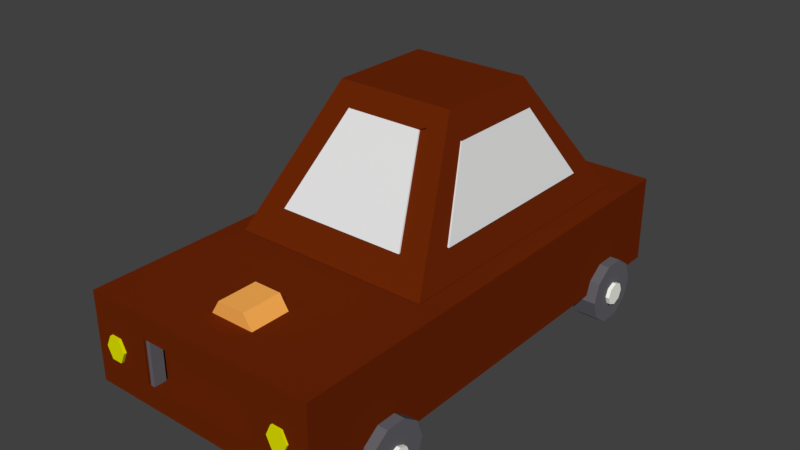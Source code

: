 # Source: car_new_brown.blend  (saved by Blender 2.91.10; exported with 4.5.12 LTS)
import bpy
from mathutils import Matrix  # noqa: F401  (used for matrix-valued properties, if any)

bpy.ops.wm.read_factory_settings(use_empty=True)
scene = bpy.context.scene
scene.name = 'Scene'

# ---- collections
col_collection_1 = bpy.data.collections.new('Collection 1'); scene.collection.children.link(col_collection_1)

# ---- materials (node trees are filled in below, after node groups)
mat_material = bpy.data.materials.new('Material')
mat_material.alpha_threshold = 0.0
mat_material.use_transparent_shadow = False
mat_material.diffuse_color = (1.0, 0.4444, 0.09137, 1.0)
mat_material.roughness = 0.5
mat_numplate = bpy.data.materials.new('Numplate')
mat_numplate.alpha_threshold = 0.0
mat_numplate.use_transparent_shadow = False
mat_numplate.diffuse_color = (1.0, 1.0, 1.0, 1.0)
mat_numplate.roughness = 0.5
mat_tyremid = bpy.data.materials.new('TyreMid')
mat_tyremid.alpha_threshold = 0.0
mat_tyremid.use_transparent_shadow = False
mat_tyremid.diffuse_color = (0.9816, 1.0, 0.9067, 1.0)
mat_tyremid.roughness = 0.5
mat_lights = bpy.data.materials.new('Lights')
mat_lights.alpha_threshold = 0.0
mat_lights.use_transparent_shadow = False
mat_lights.diffuse_color = (0.7862, 0.8, 0.0, 1.0)
mat_lights.roughness = 0.5
mat_tyres = bpy.data.materials.new('Tyres')
mat_tyres.alpha_threshold = 0.0
mat_tyres.use_transparent_shadow = False
mat_tyres.diffuse_color = (0.1305, 0.1264, 0.1424, 1.0)
mat_tyres.roughness = 0.5
mat_body = bpy.data.materials.new('body')
mat_body.alpha_threshold = 0.0
mat_body.use_transparent_shadow = False
mat_body.diffuse_color = (0.1492, 0.01965, 0.002225, 1.0)
mat_body.roughness = 0.5
mat_body.line_color = (0.0, 0.0, 0.0, 1.0)
mat_windows = bpy.data.materials.new('Windows')
mat_windows.alpha_threshold = 0.0
mat_windows.use_transparent_shadow = False
mat_windows.roughness = 0.5

# ---- material node trees

# ---- world
world_world = bpy.data.worlds.new('World'); scene.world = world_world
world_world.color = (0.05088, 0.05088, 0.05088)
world_world.use_sun_shadow = False
world_world.sun_shadow_jitter_overblur = 0.0
world_world.cycles.sampling_method = 'MANUAL'

# ---- meshes
me_cylinder_002 = bpy.data.meshes.new('Cylinder.002')
me_cylinder_002.from_pydata([(1.963, -0.178, -13.54), (1.963, -0.178, -11.54), (1.963, 0.822, -13.54), (1.963, 0.822, -11.54), (2.829, 0.322, -13.54), (2.829, 0.322, -11.54), (2.829, -0.678, -13.54), (2.829, -0.678, -11.54), (1.963, -1.178, -13.54), (1.963, -1.178, -11.54), (1.097, -0.678, -13.54), (1.097, -0.678, -11.54), (1.097, 0.322, -13.54), (1.097, 0.322, -11.54), (0.6432, 2.059, 8.491), (1.774, 2.059, 8.491), (0.6432, 2.059, 9.076), (1.774, 2.059, 9.076), (0.6432, -2.038, 8.491), (1.774, -2.038, 8.491), (0.6432, -2.038, 9.076), (1.774, -2.038, 9.076), (-1.478, -4.93, -11.18), (-1.478, -4.1, -11.18), (-1.478, -4.93, -11.76), (-1.478, -4.1, -11.76), (-1.158, -4.93, -11.59), (-1.158, -4.1, -11.59), (-1.026, -4.93, -11.18), (-1.026, -4.1, -11.18), (-1.158, -4.93, -10.77), (-1.158, -4.1, -10.77), (-1.478, -4.93, -10.61), (-1.478, -4.1, -10.61), (-1.798, -4.93, -10.77), (-1.798, -4.1, -10.77), (-1.93, -4.93, -11.18), (-1.93, -4.1, -11.18), (-1.798, -4.93, -11.59), (-1.798, -4.1, -11.59), (-1.478, -4.93, 5.352), (-1.478, -4.1, 5.352), (-1.478, -4.93, 4.774), (-1.478, -4.1, 4.774), (-1.158, -4.93, 4.943), (-1.158, -4.1, 4.943), (-1.026, -4.93, 5.352), (-1.026, -4.1, 5.352), (-1.158, -4.93, 5.76), (-1.158, -4.1, 5.76), (-1.478, -4.93, 5.929), (-1.478, -4.1, 5.929), (-1.798, -4.93, 5.76), (-1.798, -4.1, 5.76), (-1.93, -4.93, 5.352), (-1.93, -4.1, 5.352), (-1.798, -4.93, 4.943), (-1.798, -4.1, 4.943), (-1.478, 3.924, 5.352), (-1.478, 4.754, 5.352), (-1.478, 3.924, 4.774), (-1.478, 4.754, 4.774), (-1.158, 3.924, 4.943), (-1.158, 4.754, 4.943), (-1.026, 3.924, 5.352), (-1.026, 4.754, 5.352), (-1.158, 3.924, 5.76), (-1.158, 4.754, 5.76), (-1.478, 3.924, 5.929), (-1.478, 4.754, 5.929), (-1.798, 3.924, 5.76), (-1.798, 4.754, 5.76), (-1.93, 3.924, 5.352), (-1.93, 4.754, 5.352), (-1.798, 3.924, 4.943), (-1.798, 4.754, 4.943), (-1.478, 3.924, -11.06), (-1.478, 4.754, -11.06), (-1.478, 3.924, -11.64), (-1.478, 4.754, -11.64), (-1.158, 3.924, -11.47), (-1.158, 4.754, -11.47), (-1.026, 3.924, -11.06), (-1.026, 4.754, -11.06), (-1.158, 3.924, -10.65), (-1.158, 4.754, -10.65), (-1.478, 3.924, -10.48), (-1.478, 4.754, -10.48), (-1.798, 3.924, -10.65), (-1.798, 4.754, -10.65), (-1.93, 3.924, -11.06), (-1.93, 4.754, -11.06), (-1.798, 3.924, -11.47), (-1.798, 4.754, -11.47), (1.155, 3.686, 9.019), (1.155, 3.686, 8.09), (0.7116, 3.492, 9.019), (0.7116, 3.492, 8.09), (0.7116, 3.104, 9.019), (0.7116, 3.104, 8.09), (1.155, 2.911, 9.019), (1.155, 2.911, 8.09), (1.598, 3.104, 9.019), (1.598, 3.104, 8.09), (1.598, 3.492, 9.019), (1.598, 3.492, 8.09), (-0.4639, -2.42, 5.957), (-0.4639, -2.114, 5.957), (-0.4639, -2.224, 9.39), (-0.6995, -2.204, 5.957), (-0.6149, -2.281, 9.39), (-0.7971, -2.42, 5.957), (-0.6775, -2.42, 9.39), (-0.6995, -2.637, 5.957), (-0.6149, -2.559, 9.39), (-0.4639, -2.726, 5.957), (-0.4639, -2.616, 9.39), (-0.2282, -2.637, 5.957), (-0.3128, -2.559, 9.39), (-0.1306, -2.42, 5.957), (-0.2502, -2.42, 9.39), (-0.2282, -2.204, 5.957), (-0.3128, -2.281, 9.39), (-0.4639, -2.114, 9.223), (-0.6995, -2.204, 9.223), (-0.7971, -2.42, 9.223), (-0.6995, -2.637, 9.223), (-0.4639, -2.726, 9.223), (-0.2282, -2.637, 9.223), (-0.1306, -2.42, 9.223), (-0.2282, -2.204, 9.223), (-0.4639, -2.224, 8.901), (-0.4639, -2.42, 8.901), (-0.6149, -2.281, 8.901), (-0.6775, -2.42, 8.901), (-0.6149, -2.559, 8.901), (-0.4639, -2.616, 8.901), (-0.3128, -2.559, 8.901), (-0.2502, -2.42, 8.901), (-0.3128, -2.281, 8.901), (-0.4639, -1.752, 5.957), (-0.4639, -1.445, 5.957), (-0.4639, -1.555, 9.39), (-0.6995, -1.535, 5.957), (-0.6149, -1.613, 9.39), (-0.7971, -1.752, 5.957), (-0.6775, -1.752, 9.39), (-0.6995, -1.968, 5.957), (-0.6149, -1.89, 9.39), (-0.4639, -2.058, 5.957), (-0.4639, -1.948, 9.39), (-0.2282, -1.968, 5.957), (-0.3128, -1.89, 9.39), (-0.1306, -1.752, 5.957), (-0.2502, -1.752, 9.39), (-0.2282, -1.535, 5.957), (-0.3128, -1.613, 9.39), (-0.4639, -1.445, 9.223), (-0.6995, -1.535, 9.223), (-0.7971, -1.752, 9.223), (-0.6995, -1.968, 9.223), (-0.4639, -2.058, 9.223), (-0.2282, -1.968, 9.223), (-0.1306, -1.752, 9.223), (-0.2282, -1.535, 9.223), (-0.4639, -1.555, 8.901), (-0.4639, -1.752, 8.901), (-0.6149, -1.613, 8.901), (-0.6775, -1.752, 8.901), (-0.6149, -1.89, 8.901), (-0.4639, -1.948, 8.901), (-0.3128, -1.89, 8.901), (-0.2502, -1.752, 8.901), (-0.3128, -1.613, 8.901), (-0.4639, 1.819, 5.957), (-0.4639, 2.125, 5.957), (-0.4639, 2.015, 9.39), (-0.6995, 2.035, 5.957), (-0.6149, 1.957, 9.39), (-0.7971, 1.819, 5.957), (-0.6775, 1.819, 9.39), (-0.6995, 1.602, 5.957), (-0.6149, 1.68, 9.39), (-0.4639, 1.512, 5.957), (-0.4639, 1.622, 9.39), (-0.2282, 1.602, 5.957), (-0.3128, 1.68, 9.39), (-0.1306, 1.819, 5.957), (-0.2503, 1.819, 9.39), (-0.2282, 2.035, 5.957), (-0.3128, 1.957, 9.39), (-0.4639, 2.125, 9.223), (-0.6995, 2.035, 9.223), (-0.7971, 1.819, 9.223), (-0.6995, 1.602, 9.223), (-0.4639, 1.512, 9.223), (-0.2282, 1.602, 9.223), (-0.1306, 1.819, 9.223), (-0.2282, 2.035, 9.223), (-0.4639, 2.015, 8.901), (-0.4639, 1.819, 8.901), (-0.6149, 1.957, 8.901), (-0.6775, 1.819, 8.901), (-0.6149, 1.68, 8.901), (-0.4639, 1.622, 8.901), (-0.3128, 1.68, 8.901), (-0.2503, 1.819, 8.901), (-0.3128, 1.957, 8.901), (-0.4639, 2.487, 5.957), (-0.4639, 2.793, 5.957), (-0.4639, 2.683, 9.39), (-0.6995, 2.704, 5.957), (-0.6149, 2.626, 9.39), (-0.7971, 2.487, 5.957), (-0.6775, 2.487, 9.39), (-0.6995, 2.271, 5.957), (-0.6149, 2.348, 9.39), (-0.4639, 2.181, 5.957), (-0.4639, 2.291, 9.39), (-0.2282, 2.271, 5.957), (-0.3128, 2.348, 9.39), (-0.1306, 2.487, 5.957), (-0.2503, 2.487, 9.39), (-0.2282, 2.704, 5.957), (-0.3128, 2.626, 9.39), (-0.4639, 2.793, 9.223), (-0.6995, 2.704, 9.223), (-0.7971, 2.487, 9.223), (-0.6995, 2.271, 9.223), (-0.4639, 2.181, 9.223), (-0.2282, 2.271, 9.223), (-0.1306, 2.487, 9.223), (-0.2282, 2.704, 9.223), (-0.4639, 2.683, 8.901), (-0.4639, 2.487, 8.901), (-0.6149, 2.626, 8.901), (-0.6775, 2.487, 8.901), (-0.6149, 2.348, 8.901), (-0.4639, 2.291, 8.901), (-0.3128, 2.348, 8.901), (-0.2503, 2.487, 8.901), (-0.3128, 2.626, 8.901), (1.155, -2.928, 9.019), (1.155, -2.928, 8.09), (0.7116, -3.121, 9.019), (0.7116, -3.121, 8.09), (0.7116, -3.509, 9.019), (0.7116, -3.509, 8.09), (1.155, -3.703, 9.019), (1.155, -3.703, 8.09), (1.598, -3.509, 9.019), (1.598, -3.509, 8.09), (1.598, -3.121, 9.019), (1.598, -3.121, 8.09), (0.4594, -2.928, -14.66), (0.4594, -2.928, -15.58), (0.01594, -3.121, -14.66), (0.01594, -3.121, -15.58), (0.01594, -3.509, -14.66), (0.01594, -3.509, -15.58), (0.4594, -3.703, -14.66), (0.4594, -3.703, -15.58), (0.9028, -3.509, -14.66), (0.9028, -3.509, -15.58), (0.9028, -3.121, -14.66), (0.9028, -3.121, -15.58), (0.4594, 3.795, -14.69), (0.4594, 3.795, -15.62), (0.01594, 3.601, -14.69), (0.01594, 3.601, -15.62), (0.01594, 3.214, -14.69), (0.01594, 3.214, -15.62), (0.4594, 3.02, -14.69), (0.4594, 3.02, -15.62), (0.9028, 3.214, -14.69), (0.9028, 3.214, -15.62), (0.9028, 3.601, -14.69), (0.9028, 3.601, -15.62), (-0.3275, 2.025, -15.45), (1.436, 2.025, -15.45), (-0.3275, 1.868, -15.45), (1.436, 1.868, -15.45), (-0.3275, 2.025, -14.84), (1.436, 2.025, -14.84), (-0.3275, 1.868, -14.84), (1.436, 1.868, -14.84), (2.306, -3.636, -7.837), (7.383, -2.161, -3.358), (2.306, 3.651, -7.837), (7.383, 2.176, -3.358), (2.306, -3.636, 6.658), (7.383, -2.161, 2.038), (2.306, 3.651, 6.658), (7.383, 2.176, 2.038), (-1.402, 3.719, -12.82), (-1.402, 4.64, -12.82), (-2.148, 3.719, -12.51), (-2.148, 4.64, -12.51), (-2.609, 3.719, -11.7), (-2.609, 4.64, -11.7), (-2.609, 3.719, -10.7), (-2.609, 4.64, -10.7), (-2.148, 3.719, -9.887), (-2.148, 4.64, -9.887), (-1.402, 3.719, -9.578), (-1.402, 4.64, -9.578), (-0.6559, 3.719, -9.887), (-0.6559, 4.64, -9.887), (-0.1948, 3.719, -10.7), (-0.1948, 4.64, -10.7), (-0.1948, 3.719, -11.7), (-0.1948, 4.64, -11.7), (-0.6559, 3.719, -12.51), (-0.6559, 4.64, -12.51), (-1.402, -4.792, -12.82), (-1.402, -3.872, -12.82), (-2.148, -4.792, -12.51), (-2.148, -3.872, -12.51), (-2.609, -4.792, -11.7), (-2.609, -3.872, -11.7), (-2.609, -4.792, -10.7), (-2.609, -3.872, -10.7), (-2.148, -4.792, -9.887), (-2.148, -3.872, -9.887), (-1.402, -4.792, -9.578), (-1.402, -3.872, -9.578), (-0.6559, -4.792, -9.887), (-0.6559, -3.872, -9.887), (-0.1948, -4.792, -10.7), (-0.1948, -3.872, -10.7), (-0.1948, -4.792, -11.7), (-0.1948, -3.872, -11.7), (-0.6559, -4.792, -12.51), (-0.6559, -3.872, -12.51), (-1.402, -4.792, 3.718), (-1.402, -3.872, 3.718), (-2.148, -4.792, 4.028), (-2.148, -3.872, 4.028), (-2.609, -4.792, 4.838), (-2.609, -3.872, 4.838), (-2.609, -4.792, 5.84), (-2.609, -3.872, 5.84), (-2.148, -4.792, 6.651), (-2.148, -3.872, 6.651), (-1.402, -4.792, 6.96), (-1.402, -3.872, 6.96), (-0.6559, -4.792, 6.651), (-0.6559, -3.872, 6.651), (-0.1948, -4.792, 5.84), (-0.1948, -3.872, 5.84), (-0.1948, -4.792, 4.838), (-0.1948, -3.872, 4.838), (-0.6559, -4.792, 4.028), (-0.6559, -3.872, 4.028), (-0.6559, 4.661, 4.028), (-0.6559, 3.74, 4.028), (-0.1948, 4.661, 4.838), (-0.1948, 3.74, 4.838), (-0.1948, 4.661, 5.84), (-0.1948, 3.74, 5.84), (-0.6559, 4.661, 6.651), (-0.6559, 3.74, 6.651), (-1.402, 4.661, 6.96), (-1.402, 3.74, 6.96), (-2.148, 4.661, 6.651), (-2.148, 3.74, 6.651), (-2.609, 4.661, 5.84), (-2.609, 3.74, 5.84), (-2.609, 4.661, 4.838), (-2.609, 3.74, 4.838), (-2.148, 4.661, 4.028), (-2.148, 3.74, 4.028), (-1.402, 4.661, 3.718), (-1.402, 3.74, 3.718), (2.306, 3.651, -7.837), (2.306, -3.636, -7.837), (7.383, -2.161, -3.358), (7.383, 2.176, -3.358), (2.306, 3.651, 6.658), (7.383, 2.176, 2.038), (2.306, -3.636, 6.658), (7.383, -2.161, 2.038), (6.756, -1.625, -4.042), (6.756, -1.625, 2.788), (3.346, 2.385, -7.01), (3.346, -2.368, -7.01), (6.657, -1.406, -4.089), (6.657, 1.423, -4.089), (3.495, 2.107, 5.652), (6.508, 1.232, 2.916), (3.495, -2.218, 5.652), (6.508, -1.343, 2.916), (3.44, -3.369, -5.442), (3.44, -3.355, 4.233), (6.33, -2.508, 1.921), (6.33, -2.508, -3.13), (3.482, 3.337, -5.309), (6.287, 2.523, -3.071), (3.466, 3.337, 4.117), (6.287, 2.523, 1.799), (-1.207, 4.31, 8.831), (-1.207, -4.424, 8.831), (-1.207, -4.423, -15.48), (-1.207, 4.31, -15.48), (2.284, 4.31, 8.831), (2.284, -4.424, 8.831), (2.284, -4.426, -15.48), (2.284, 4.313, -15.48), (-0.3342, 4.31, 8.831), (0.5384, 4.31, 8.831), (1.411, 4.31, 8.831), (-0.3342, -4.424, 8.831), (0.5384, -4.424, 8.831), (1.411, -4.424, 8.831), (-0.3342, -4.423, -15.48), (0.5384, -4.423, -15.48), (1.411, -4.423, -15.48), (-0.3342, 4.31, -15.48), (0.5384, 4.31, -15.48), (1.411, 4.31, -15.48), (-1.207, 2.127, 8.831), (-1.207, -0.05654, 8.831), (-1.207, -2.24, 8.831), (-1.207, -2.24, -15.48), (-1.207, -0.05654, -15.48), (-1.207, 2.127, -15.48), (2.284, 2.127, 8.831), (2.284, -0.05654, 8.831), (2.284, -2.24, 8.831), (2.284, -2.241, -15.48), (2.284, -0.05654, -15.48), (2.284, 2.128, -15.48), (-0.3342, -2.24, -15.48), (-0.3342, -0.05654, -15.48), (-0.3342, 2.127, -15.48), (0.5384, -2.24, -15.48), (0.5384, 2.127, -15.48), (1.411, -2.24, -15.48), (1.411, -0.05654, -15.48), (1.411, 2.127, -15.48), (-0.3342, 2.127, 8.831), (-0.3342, -0.05654, 8.831), (-0.3342, -2.24, 8.831), (0.5384, 2.127, 8.831), (0.5384, -0.05654, 8.831), (0.5384, -2.24, 8.831), (1.411, 2.127, 8.831), (1.411, -0.05654, 8.831), (1.411, -2.24, 8.831), (-0.3342, -2.24, -14.67), (-0.3342, -0.05654, -14.67), (-0.3342, 2.127, -14.67), (0.5384, -2.24, -14.67), (0.5384, -0.05654, -14.67), (0.5384, 2.127, -14.67), (1.411, -2.24, -14.67), (1.411, -0.05654, -14.67), (1.411, 2.127, -14.67)], [], [(0, 2, 4), (1, 5, 3), (2, 3, 5, 4), (0, 4, 6), (1, 7, 5), (4, 5, 7, 6), (0, 6, 8), (1, 9, 7), (6, 7, 9, 8), (0, 8, 10), (1, 11, 9), (8, 9, 11, 10), (0, 10, 12), (1, 13, 11), (10, 11, 13, 12), (0, 12, 2), (1, 3, 13), (12, 13, 3, 2), (14, 15, 17, 16), (16, 17, 21, 20), (20, 21, 19, 18), (18, 19, 15, 14), (16, 20, 18, 14), (21, 17, 15, 19), (22, 24, 26), (23, 27, 25), (24, 25, 27, 26), (22, 26, 28), (23, 29, 27), (26, 27, 29, 28), (22, 28, 30), (23, 31, 29), (28, 29, 31, 30), (22, 30, 32), (23, 33, 31), (30, 31, 33, 32), (22, 32, 34), (23, 35, 33), (32, 33, 35, 34), (22, 34, 36), (23, 37, 35), (34, 35, 37, 36), (22, 36, 38), (23, 39, 37), (36, 37, 39, 38), (22, 38, 24), (23, 25, 39), (38, 39, 25, 24), (40, 42, 44), (41, 45, 43), (42, 43, 45, 44), (40, 44, 46), (41, 47, 45), (44, 45, 47, 46), (40, 46, 48), (41, 49, 47), (46, 47, 49, 48), (40, 48, 50), (41, 51, 49), (48, 49, 51, 50), (40, 50, 52), (41, 53, 51), (50, 51, 53, 52), (40, 52, 54), (41, 55, 53), (52, 53, 55, 54), (40, 54, 56), (41, 57, 55), (54, 55, 57, 56), (40, 56, 42), (41, 43, 57), (56, 57, 43, 42), (58, 60, 62), (59, 63, 61), (60, 61, 63, 62), (58, 62, 64), (59, 65, 63), (62, 63, 65, 64), (58, 64, 66), (59, 67, 65), (64, 65, 67, 66), (58, 66, 68), (59, 69, 67), (66, 67, 69, 68), (58, 68, 70), (59, 71, 69), (68, 69, 71, 70), (58, 70, 72), (59, 73, 71), (70, 71, 73, 72), (58, 72, 74), (59, 75, 73), (72, 73, 75, 74), (58, 74, 60), (59, 61, 75), (74, 75, 61, 60), (76, 78, 80), (77, 81, 79), (78, 79, 81, 80), (76, 80, 82), (77, 83, 81), (80, 81, 83, 82), (76, 82, 84), (77, 85, 83), (82, 83, 85, 84), (76, 84, 86), (77, 87, 85), (84, 85, 87, 86), (76, 86, 88), (77, 89, 87), (86, 87, 89, 88), (76, 88, 90), (77, 91, 89), (88, 89, 91, 90), (76, 90, 92), (77, 93, 91), (90, 91, 93, 92), (76, 92, 78), (77, 79, 93), (92, 93, 79, 78), (94, 95, 97, 96), (96, 97, 99, 98), (98, 99, 101, 100), (100, 101, 103, 102), (97, 95, 105, 103, 101, 99), (102, 103, 105, 104), (104, 105, 95, 94), (94, 96, 98, 100, 102, 104), (106, 107, 109), (114, 112, 134, 135), (123, 108, 110, 124), (106, 109, 111), (110, 108, 131, 133), (124, 110, 112, 125), (106, 111, 113), (120, 118, 137, 138), (125, 112, 114, 126), (106, 113, 115), (112, 110, 133, 134), (126, 114, 116, 127), (106, 115, 117), (118, 116, 136, 137), (127, 116, 118, 128), (106, 117, 119), (108, 122, 139, 131), (128, 118, 120, 129), (106, 119, 121), (116, 114, 135, 136), (129, 120, 122, 130), (106, 121, 107), (122, 120, 138, 139), (130, 122, 108, 123), (121, 130, 123, 107), (119, 129, 130, 121), (117, 128, 129, 119), (115, 127, 128, 117), (113, 126, 127, 115), (111, 125, 126, 113), (109, 124, 125, 111), (107, 123, 124, 109), (132, 133, 131), (132, 134, 133), (132, 135, 134), (132, 136, 135), (132, 137, 136), (132, 138, 137), (132, 139, 138), (132, 131, 139), (140, 141, 143), (148, 146, 168, 169), (157, 142, 144, 158), (140, 143, 145), (144, 142, 165, 167), (158, 144, 146, 159), (140, 145, 147), (154, 152, 171, 172), (159, 146, 148, 160), (140, 147, 149), (146, 144, 167, 168), (160, 148, 150, 161), (140, 149, 151), (152, 150, 170, 171), (161, 150, 152, 162), (140, 151, 153), (142, 156, 173, 165), (162, 152, 154, 163), (140, 153, 155), (150, 148, 169, 170), (163, 154, 156, 164), (140, 155, 141), (156, 154, 172, 173), (164, 156, 142, 157), (155, 164, 157, 141), (153, 163, 164, 155), (151, 162, 163, 153), (149, 161, 162, 151), (147, 160, 161, 149), (145, 159, 160, 147), (143, 158, 159, 145), (141, 157, 158, 143), (166, 167, 165), (166, 168, 167), (166, 169, 168), (166, 170, 169), (166, 171, 170), (166, 172, 171), (166, 173, 172), (166, 165, 173), (174, 175, 177), (182, 180, 202, 203), (191, 176, 178, 192), (174, 177, 179), (178, 176, 199, 201), (192, 178, 180, 193), (174, 179, 181), (188, 186, 205, 206), (193, 180, 182, 194), (174, 181, 183), (180, 178, 201, 202), (194, 182, 184, 195), (174, 183, 185), (186, 184, 204, 205), (195, 184, 186, 196), (174, 185, 187), (176, 190, 207, 199), (196, 186, 188, 197), (174, 187, 189), (184, 182, 203, 204), (197, 188, 190, 198), (174, 189, 175), (190, 188, 206, 207), (198, 190, 176, 191), (189, 198, 191, 175), (187, 197, 198, 189), (185, 196, 197, 187), (183, 195, 196, 185), (181, 194, 195, 183), (179, 193, 194, 181), (177, 192, 193, 179), (175, 191, 192, 177), (200, 201, 199), (200, 202, 201), (200, 203, 202), (200, 204, 203), (200, 205, 204), (200, 206, 205), (200, 207, 206), (200, 199, 207), (208, 209, 211), (216, 214, 236, 237), (225, 210, 212, 226), (208, 211, 213), (212, 210, 233, 235), (226, 212, 214, 227), (208, 213, 215), (222, 220, 239, 240), (227, 214, 216, 228), (208, 215, 217), (214, 212, 235, 236), (228, 216, 218, 229), (208, 217, 219), (220, 218, 238, 239), (229, 218, 220, 230), (208, 219, 221), (210, 224, 241, 233), (230, 220, 222, 231), (208, 221, 223), (218, 216, 237, 238), (231, 222, 224, 232), (208, 223, 209), (224, 222, 240, 241), (232, 224, 210, 225), (223, 232, 225, 209), (221, 231, 232, 223), (219, 230, 231, 221), (217, 229, 230, 219), (215, 228, 229, 217), (213, 227, 228, 215), (211, 226, 227, 213), (209, 225, 226, 211), (234, 235, 233), (234, 236, 235), (234, 237, 236), (234, 238, 237), (234, 239, 238), (234, 240, 239), (234, 241, 240), (234, 233, 241), (242, 243, 245, 244), (244, 245, 247, 246), (246, 247, 249, 248), (248, 249, 251, 250), (245, 243, 253, 251, 249, 247), (250, 251, 253, 252), (252, 253, 243, 242), (242, 244, 246, 248, 250, 252), (254, 255, 257, 256), (256, 257, 259, 258), (258, 259, 261, 260), (260, 261, 263, 262), (257, 255, 265, 263, 261, 259), (262, 263, 265, 264), (264, 265, 255, 254), (254, 256, 258, 260, 262, 264), (266, 267, 269, 268), (268, 269, 271, 270), (270, 271, 273, 272), (272, 273, 275, 274), (269, 267, 277, 275, 273, 271), (274, 275, 277, 276), (276, 277, 267, 266), (266, 268, 270, 272, 274, 276), (278, 279, 281, 280), (280, 281, 285, 284), (284, 285, 283, 282), (282, 283, 279, 278), (280, 284, 282, 278), (285, 281, 279, 283), (288, 286, 375, 374), (291, 287, 376, 381), (287, 289, 377, 376), (292, 288, 374, 378), (288, 292, 290, 286), (293, 289, 287, 291), (294, 295, 297, 296), (296, 297, 299, 298), (298, 299, 301, 300), (300, 301, 303, 302), (302, 303, 305, 304), (304, 305, 307, 306), (306, 307, 309, 308), (308, 309, 311, 310), (297, 295, 313, 311, 309, 307, 305, 303, 301, 299), (310, 311, 313, 312), (312, 313, 295, 294), (294, 296, 298, 300, 302, 304, 306, 308, 310, 312), (314, 315, 317, 316), (316, 317, 319, 318), (318, 319, 321, 320), (320, 321, 323, 322), (322, 323, 325, 324), (324, 325, 327, 326), (326, 327, 329, 328), (328, 329, 331, 330), (317, 315, 333, 331, 329, 327, 325, 323, 321, 319), (330, 331, 333, 332), (332, 333, 315, 314), (314, 316, 318, 320, 322, 324, 326, 328, 330, 332), (334, 335, 337, 336), (336, 337, 339, 338), (338, 339, 341, 340), (340, 341, 343, 342), (342, 343, 345, 344), (344, 345, 347, 346), (346, 347, 349, 348), (348, 349, 351, 350), (337, 335, 353, 351, 349, 347, 345, 343, 341, 339), (350, 351, 353, 352), (352, 353, 335, 334), (334, 336, 338, 340, 342, 344, 346, 348, 350, 352), (355, 354, 372, 373), (359, 358, 356, 357), (361, 360, 358, 359), (363, 362, 360, 361), (365, 364, 362, 363), (367, 366, 364, 365), (369, 368, 366, 367), (371, 370, 368, 369), (370, 372, 354, 356, 358, 360, 362, 364, 366, 368), (373, 372, 370, 371), (357, 356, 354, 355), (373, 371, 369, 367, 365, 363, 361, 359, 357, 355), (375, 376, 377, 374), (374, 377, 379, 378), (378, 379, 381, 380), (380, 381, 376, 375), (290, 292, 378, 380), (289, 293, 379, 377), (286, 290, 380, 375), (293, 291, 381, 379), (383, 382, 386, 391), (385, 386, 387, 384), (384, 387, 389, 388), (388, 389, 391, 390), (390, 391, 386, 385), (393, 394, 395, 392), (392, 395, 397, 396), (396, 397, 399, 398), (398, 399, 394, 393), (422, 401, 402, 423), (428, 429, 406, 405), (448, 428, 405, 413), (413, 405, 406, 416), (439, 431, 407, 419), (408, 400, 403, 417), (404, 410, 419, 407), (410, 409, 418, 419), (409, 408, 417, 418), (425, 434, 417, 403), (434, 436, 418, 417), (436, 439, 419, 418), (401, 411, 414, 402), (411, 412, 415, 414), (412, 413, 416, 415), (422, 442, 411, 401), (442, 445, 412, 411), (445, 448, 413, 412), (409, 410, 446, 443), (443, 446, 447, 444), (444, 447, 448, 445), (408, 409, 443, 440), (440, 443, 444, 441), (441, 444, 445, 442), (400, 408, 440, 420), (420, 440, 441, 421), (421, 441, 442, 422), (415, 416, 437, 435), (438, 439, 457, 456), (432, 435, 452, 449), (414, 415, 435, 432), (436, 434, 451, 454), (433, 432, 449, 450), (402, 414, 432, 423), (423, 432, 433, 424), (424, 433, 434, 425), (416, 406, 429, 437), (437, 429, 430, 438), (438, 430, 431, 439), (410, 404, 426, 446), (446, 426, 427, 447), (447, 427, 428, 448), (404, 407, 431, 426), (426, 431, 430, 427), (427, 430, 429, 428), (400, 420, 425, 403), (420, 421, 424, 425), (421, 422, 423, 424), (452, 455, 456, 453), (453, 456, 457, 454), (449, 452, 453, 450), (450, 453, 454, 451), (434, 433, 450, 451), (439, 436, 454, 457), (437, 438, 456, 455), (435, 437, 455, 452)])
me_cylinder_002.polygons.foreach_set('material_index', [0, 0, 0, 0, 0, 0, 0, 0, 0, 0, 0, 0, 0, 0, 0, 0, 0, 0, 1, 1, 1, 1, 1, 1, 2, 2, 2, 2, 2, 2, 2, 2, 2, 2, 2, 2, 2, 2, 2, 2, 2, 2, 2, 2, 2, 2, 2, 2, 2, 2, 2, 2, 2, 2, 2, 2, 2, 2, 2, 2, 2, 2, 2, 2, 2, 2, 2, 2, 2, 2, 2, 2, 2, 2, 2, 2, 2, 2, 2, 2, 2, 2, 2, 2, 2, 2, 2, 2, 2, 2, 2, 2, 2, 2, 2, 2, 2, 2, 2, 2, 2, 2, 2, 2, 2, 2, 2, 2, 2, 2, 2, 2, 2, 2, 2, 2, 2, 2, 2, 2, 3, 3, 3, 3, 3, 3, 3, 3, 4, 4, 4, 4, 4, 4, 4, 4, 4, 4, 4, 4, 4, 4, 4, 4, 4, 4, 4, 4, 4, 4, 4, 4, 4, 4, 4, 4, 4, 4, 4, 4, 4, 4, 4, 4, 4, 4, 4, 4, 4, 4, 4, 4, 4, 4, 4, 4, 4, 4, 4, 4, 4, 4, 4, 4, 4, 4, 4, 4, 4, 4, 4, 4, 4, 4, 4, 4, 4, 4, 4, 4, 4, 4, 4, 4, 4, 4, 4, 4, 4, 4, 4, 4, 4, 4, 4, 4, 4, 4, 4, 4, 4, 4, 4, 4, 4, 4, 4, 4, 4, 4, 4, 4, 4, 4, 4, 4, 4, 4, 4, 4, 4, 4, 4, 4, 4, 4, 4, 4, 4, 4, 4, 4, 4, 4, 4, 4, 4, 4, 4, 4, 4, 4, 4, 4, 4, 4, 4, 4, 4, 4, 4, 4, 4, 4, 4, 4, 4, 4, 4, 4, 4, 4, 4, 4, 4, 4, 4, 4, 3, 3, 3, 3, 3, 3, 3, 3, 3, 3, 3, 3, 3, 3, 3, 3, 3, 3, 3, 3, 3, 3, 3, 3, 4, 4, 4, 4, 4, 4, 5, 5, 5, 5, 5, 5, 4, 4, 4, 4, 4, 4, 4, 4, 4, 4, 4, 4, 4, 4, 4, 4, 4, 4, 4, 4, 4, 4, 4, 4, 4, 4, 4, 4, 4, 4, 4, 4, 4, 4, 4, 4, 4, 4, 4, 4, 4, 4, 4, 4, 4, 4, 4, 4, 5, 5, 5, 5, 5, 5, 5, 5, 5, 6, 6, 6, 6, 6, 6, 6, 6, 5, 5, 5, 5, 5, 5, 5, 5, 5, 5, 5, 5, 5, 5, 5, 5, 5, 5, 5, 5, 5, 5, 5, 5, 5, 5, 5, 5, 5, 5, 5, 5, 5, 5, 5, 5, 5, 5, 5, 5, 5, 5, 5, 5, 5, 5, 5, 5, 5, 5, 5, 5, 5, 5, 5, 5])
me_cylinder_002.materials.append(mat_material)
me_cylinder_002.materials.append(mat_numplate)
me_cylinder_002.materials.append(mat_tyremid)
me_cylinder_002.materials.append(mat_lights)
me_cylinder_002.materials.append(mat_tyres)
me_cylinder_002.materials.append(mat_body)
me_cylinder_002.materials.append(mat_windows)
me_cylinder_002.use_remesh_preserve_volume = False
me_cylinder_002.use_remesh_preserve_attributes = False
me_cylinder_002.use_mirror_vertex_groups = False
me_cylinder_002.update()

# ---- objects
ob_car_brown = bpy.data.objects.new('Car_brown', me_cylinder_002)

# ---- transforms, parenting, visibility, modifiers, constraints
ob_car_brown.location = (0.1142, 0.51, 0.4874)
ob_car_brown.rotation_euler = (1.571, -1.571, 0.0)
ob_car_brown.scale = (0.1999, 0.2178, -0.1565)
ob_car_brown.lineart.crease_threshold = 0.0

# ---- collection membership
col_collection_1.objects.link(ob_car_brown)

# ---- scene / render settings (as saved in the file)
scene.frame_start = 1; scene.frame_end = 250; scene.frame_set(1)
scene.render.engine = 'BLENDER_EEVEE_NEXT'
scene.render.resolution_percentage = 50
scene.render.dither_intensity = 0.0
scene.cycles.use_denoising = False
scene.cycles.samples = 128
scene.cycles.sampling_pattern = 'TABULATED_SOBOL'
scene.cycles.light_sampling_threshold = 0.0
scene.cycles.use_adaptive_sampling = False
scene.cycles.use_light_tree = False
scene.cycles.blur_glossy = 0.0
scene.cycles.sample_clamp_indirect = 0.0
scene.view_settings.view_transform = 'Standard'
bpy.context.view_layer.update()

# ---- added for rendering (the .blend has no active camera and no usable light): camera, sun
cam_auto = bpy.data.cameras.new('AutoCamera')
cam_auto.lens = 50.0
cam_auto.sensor_width = 36.0
cam_auto.clip_end = 1000.0
ob_auto_camera = bpy.data.objects.new('AutoCamera', cam_auto)
scene.collection.objects.link(ob_auto_camera)
ob_auto_camera.location = (4.64285, -5.38868, 4.57201)
ob_auto_camera.rotation_euler = (1.09748, -7.21219e-08, 0.694738)
scene.camera = ob_auto_camera
light_auto_sun = bpy.data.lights.new('AutoSun', 'SUN')
light_auto_sun.energy = 3.0
light_auto_sun.angle = 0.0523599
ob_auto_sun = bpy.data.objects.new('AutoSun', light_auto_sun)
scene.collection.objects.link(ob_auto_sun)
ob_auto_sun.rotation_euler = (0.872665, 0.174533, 0.523599)
bpy.context.view_layer.update()
